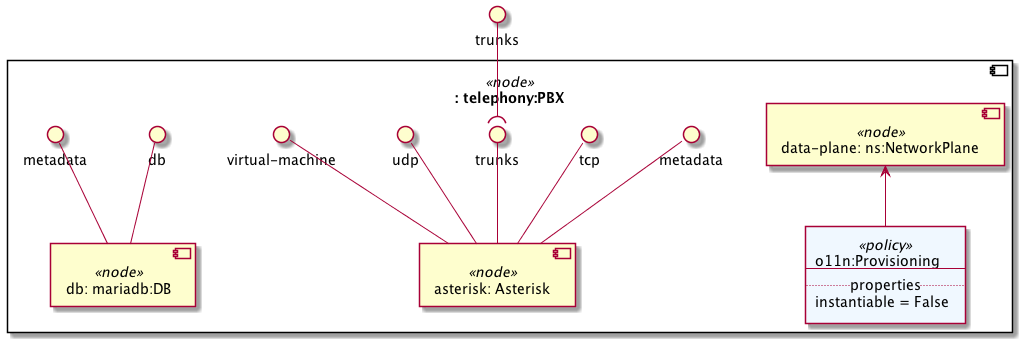

The diagram above was rendered by PlantUML. Its source (embedded in the PNG):
@startuml
skinparam componentStyle uml2

interface "trunks" as substitution_mappings_trunks
component ": telephony:PBX" <<node>> as substitution_mappings {
component "asterisk: Asterisk" <<node>> as node_asterisk
interface "metadata" as node_asterisk_metadata
node_asterisk_metadata -- node_asterisk
interface "tcp" as node_asterisk_tcp
node_asterisk_tcp -- node_asterisk
interface "trunks" as node_asterisk_trunks
node_asterisk_trunks -- node_asterisk
interface "udp" as node_asterisk_udp
node_asterisk_udp -- node_asterisk
interface "virtual-machine" as node_asterisk_virtual_machine
node_asterisk_virtual_machine -- node_asterisk

component "db: mariadb:DB" <<node>> as node_db
interface "db" as node_db_db
node_db_db -- node_db
interface "metadata" as node_db_metadata
node_db_metadata -- node_db

component "data-plane: ns:NetworkPlane" <<node>> as node_data_plane

agent policy_data_plane <<policy>> #AliceBlue [
o11n:Provisioning
---
.. properties ..
instantiable = False
]
policy_data_plane -up-> node_data_plane
}
substitution_mappings_trunks --( node_asterisk_trunks
@enduml